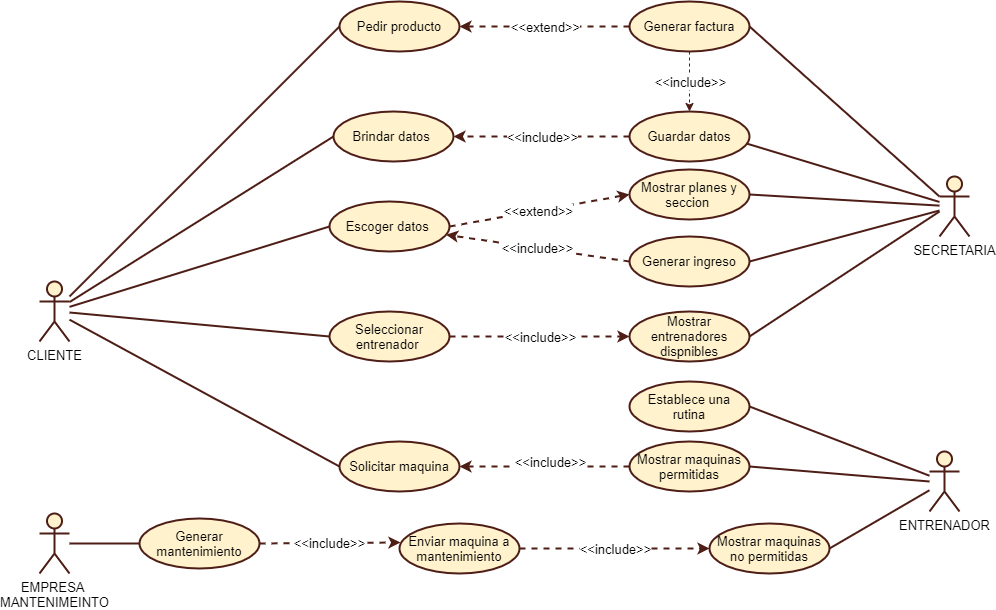

The diagram above was exported from draw.io. Its source (the exported page's mxGraphModel, read from the mxfile embedded in the PNG):
<mxGraphModel dx="828" dy="452" grid="1" gridSize="10" guides="1" tooltips="1" connect="1" arrows="1" fold="1" page="1" pageScale="1" pageWidth="827" pageHeight="1169" math="0" shadow="0">
  <root>
    <mxCell id="0" />
    <mxCell id="1" parent="0" />
    <mxCell id="34jgS9adpUnt2pG8Pyv--1" value="CLIENTE" style="shape=umlActor;verticalLabelPosition=bottom;verticalAlign=top;html=1;outlineConnect=0;fillColor=#fff2cc;strokeColor=#4D1D16;fontSize=13;strokeWidth=2;" parent="1" vertex="1">
      <mxGeometry x="60" y="330" width="30" height="60" as="geometry" />
    </mxCell>
    <mxCell id="34jgS9adpUnt2pG8Pyv--3" value="Brindar datos&amp;nbsp;" style="ellipse;whiteSpace=wrap;html=1;fillColor=#fff2cc;strokeColor=#4D1D16;fontSize=13;strokeWidth=2;" parent="1" vertex="1">
      <mxGeometry x="354" y="160" width="120" height="50" as="geometry" />
    </mxCell>
    <mxCell id="34jgS9adpUnt2pG8Pyv--4" value="SECRETARIA" style="shape=umlActor;verticalLabelPosition=bottom;verticalAlign=top;html=1;outlineConnect=0;fillColor=#fff2cc;strokeColor=#4D1D16;fontSize=13;strokeWidth=2;" parent="1" vertex="1">
      <mxGeometry x="960" y="225" width="30" height="60" as="geometry" />
    </mxCell>
    <mxCell id="34jgS9adpUnt2pG8Pyv--5" value="" style="endArrow=none;html=1;entryX=0;entryY=0.5;entryDx=0;entryDy=0;fontSize=13;strokeWidth=2;strokeColor=#4D1D16;" parent="1" source="34jgS9adpUnt2pG8Pyv--1" target="34jgS9adpUnt2pG8Pyv--3" edge="1">
      <mxGeometry width="50" height="50" relative="1" as="geometry">
        <mxPoint x="180" y="380" as="sourcePoint" />
        <mxPoint x="230" y="330" as="targetPoint" />
      </mxGeometry>
    </mxCell>
    <mxCell id="34jgS9adpUnt2pG8Pyv--12" value="Guardar datos" style="ellipse;whiteSpace=wrap;html=1;fillColor=#fff2cc;strokeColor=#4D1D16;fontSize=13;strokeWidth=2;" parent="1" vertex="1">
      <mxGeometry x="650" y="160" width="120" height="50" as="geometry" />
    </mxCell>
    <mxCell id="34jgS9adpUnt2pG8Pyv--17" value="" style="endArrow=classic;html=1;entryX=1;entryY=0.5;entryDx=0;entryDy=0;exitX=0;exitY=0.5;exitDx=0;exitDy=0;dashed=1;fontSize=13;strokeWidth=2;strokeColor=#4D1D16;" parent="1" source="34jgS9adpUnt2pG8Pyv--12" target="34jgS9adpUnt2pG8Pyv--3" edge="1">
      <mxGeometry relative="1" as="geometry">
        <mxPoint x="190" y="370" as="sourcePoint" />
        <mxPoint x="290" y="370" as="targetPoint" />
      </mxGeometry>
    </mxCell>
    <mxCell id="34jgS9adpUnt2pG8Pyv--18" value="&amp;lt;&amp;lt;include&amp;gt;&amp;gt;" style="edgeLabel;resizable=0;html=1;align=center;verticalAlign=middle;fontSize=13;" parent="34jgS9adpUnt2pG8Pyv--17" connectable="0" vertex="1">
      <mxGeometry relative="1" as="geometry" />
    </mxCell>
    <mxCell id="34jgS9adpUnt2pG8Pyv--19" value="" style="endArrow=none;html=1;exitX=0.975;exitY=0.64;exitDx=0;exitDy=0;exitPerimeter=0;fontSize=13;strokeWidth=2;strokeColor=#4D1D16;" parent="1" source="34jgS9adpUnt2pG8Pyv--12" target="34jgS9adpUnt2pG8Pyv--4" edge="1">
      <mxGeometry width="50" height="50" relative="1" as="geometry">
        <mxPoint x="610" y="290" as="sourcePoint" />
        <mxPoint x="660" y="240" as="targetPoint" />
      </mxGeometry>
    </mxCell>
    <mxCell id="34jgS9adpUnt2pG8Pyv--21" value="Mostrar planes y seccion&amp;nbsp;" style="ellipse;whiteSpace=wrap;html=1;fillColor=#fff2cc;strokeColor=#4D1D16;fontSize=13;strokeWidth=2;" parent="1" vertex="1">
      <mxGeometry x="650" y="218" width="120" height="50" as="geometry" />
    </mxCell>
    <mxCell id="34jgS9adpUnt2pG8Pyv--22" value="" style="endArrow=none;html=1;exitX=1;exitY=0.5;exitDx=0;exitDy=0;fontSize=13;strokeWidth=2;strokeColor=#4D1D16;" parent="1" source="34jgS9adpUnt2pG8Pyv--21" target="34jgS9adpUnt2pG8Pyv--4" edge="1">
      <mxGeometry width="50" height="50" relative="1" as="geometry">
        <mxPoint x="860" y="470" as="sourcePoint" />
        <mxPoint x="910" y="420" as="targetPoint" />
      </mxGeometry>
    </mxCell>
    <mxCell id="34jgS9adpUnt2pG8Pyv--23" value="Escoger datos&amp;nbsp;" style="ellipse;whiteSpace=wrap;html=1;fillColor=#fff2cc;strokeColor=#4D1D16;fontSize=13;strokeWidth=2;" parent="1" vertex="1">
      <mxGeometry x="350" y="250" width="120" height="50" as="geometry" />
    </mxCell>
    <mxCell id="34jgS9adpUnt2pG8Pyv--24" value="" style="endArrow=none;html=1;entryX=0;entryY=0.5;entryDx=0;entryDy=0;fontSize=13;strokeWidth=2;strokeColor=#4D1D16;" parent="1" source="34jgS9adpUnt2pG8Pyv--1" target="34jgS9adpUnt2pG8Pyv--23" edge="1">
      <mxGeometry width="50" height="50" relative="1" as="geometry">
        <mxPoint x="100" y="361.7924528301887" as="sourcePoint" />
        <mxPoint x="350" y="225" as="targetPoint" />
      </mxGeometry>
    </mxCell>
    <mxCell id="34jgS9adpUnt2pG8Pyv--26" value="" style="endArrow=classic;html=1;entryX=0;entryY=0.5;entryDx=0;entryDy=0;exitX=1;exitY=0.5;exitDx=0;exitDy=0;dashed=1;fontSize=13;strokeWidth=2;strokeColor=#4D1D16;" parent="1" source="34jgS9adpUnt2pG8Pyv--23" target="34jgS9adpUnt2pG8Pyv--21" edge="1">
      <mxGeometry relative="1" as="geometry">
        <mxPoint x="672.04" y="258" as="sourcePoint" />
        <mxPoint x="470" y="225" as="targetPoint" />
      </mxGeometry>
    </mxCell>
    <mxCell id="34jgS9adpUnt2pG8Pyv--27" value="&amp;lt;&amp;lt;extend&amp;gt;&amp;gt;" style="edgeLabel;resizable=0;html=1;align=center;verticalAlign=middle;fontSize=13;" parent="34jgS9adpUnt2pG8Pyv--26" connectable="0" vertex="1">
      <mxGeometry relative="1" as="geometry">
        <mxPoint x="-1" as="offset" />
      </mxGeometry>
    </mxCell>
    <mxCell id="34jgS9adpUnt2pG8Pyv--50" value="Mostrar entrenadores dispnibles" style="ellipse;whiteSpace=wrap;html=1;fillColor=#fff2cc;strokeColor=#4D1D16;fontSize=13;strokeWidth=2;" parent="1" vertex="1">
      <mxGeometry x="650" y="360" width="120" height="50" as="geometry" />
    </mxCell>
    <mxCell id="34jgS9adpUnt2pG8Pyv--51" value="" style="endArrow=none;html=1;exitX=1;exitY=0.5;exitDx=0;exitDy=0;fontSize=13;strokeWidth=2;strokeColor=#4D1D16;" parent="1" source="34jgS9adpUnt2pG8Pyv--50" edge="1">
      <mxGeometry width="50" height="50" relative="1" as="geometry">
        <mxPoint x="780" y="260" as="sourcePoint" />
        <mxPoint x="960" y="260" as="targetPoint" />
      </mxGeometry>
    </mxCell>
    <mxCell id="34jgS9adpUnt2pG8Pyv--52" value="Seleccionar entrenador&amp;nbsp;" style="ellipse;whiteSpace=wrap;html=1;fillColor=#fff2cc;strokeColor=#4D1D16;fontSize=13;strokeWidth=2;" parent="1" vertex="1">
      <mxGeometry x="350" y="360" width="120" height="50" as="geometry" />
    </mxCell>
    <mxCell id="34jgS9adpUnt2pG8Pyv--53" value="" style="endArrow=none;html=1;entryX=0;entryY=0.5;entryDx=0;entryDy=0;fontSize=13;strokeWidth=2;strokeColor=#4D1D16;" parent="1" target="34jgS9adpUnt2pG8Pyv--52" edge="1">
      <mxGeometry width="50" height="50" relative="1" as="geometry">
        <mxPoint x="90" y="361" as="sourcePoint" />
        <mxPoint x="350" y="310" as="targetPoint" />
      </mxGeometry>
    </mxCell>
    <mxCell id="34jgS9adpUnt2pG8Pyv--54" value="" style="endArrow=classic;html=1;entryX=0;entryY=0.5;entryDx=0;entryDy=0;exitX=1;exitY=0.5;exitDx=0;exitDy=0;dashed=1;fontSize=13;strokeWidth=2;strokeColor=#4D1D16;" parent="1" source="34jgS9adpUnt2pG8Pyv--52" target="34jgS9adpUnt2pG8Pyv--50" edge="1">
      <mxGeometry relative="1" as="geometry">
        <mxPoint x="470" y="393" as="sourcePoint" />
        <mxPoint x="660" y="343" as="targetPoint" />
      </mxGeometry>
    </mxCell>
    <mxCell id="34jgS9adpUnt2pG8Pyv--55" value="&amp;lt;&amp;lt;include&amp;gt;&amp;gt;" style="edgeLabel;resizable=0;html=1;align=center;verticalAlign=middle;fontSize=13;" parent="34jgS9adpUnt2pG8Pyv--54" connectable="0" vertex="1">
      <mxGeometry relative="1" as="geometry" />
    </mxCell>
    <mxCell id="34jgS9adpUnt2pG8Pyv--57" value="Establece una rutina" style="ellipse;whiteSpace=wrap;html=1;fillColor=#fff2cc;strokeColor=#4D1D16;fontSize=13;strokeWidth=2;" parent="1" vertex="1">
      <mxGeometry x="650" y="430" width="120" height="50" as="geometry" />
    </mxCell>
    <mxCell id="34jgS9adpUnt2pG8Pyv--60" value="Generar ingreso" style="ellipse;whiteSpace=wrap;html=1;fillColor=#fff2cc;strokeColor=#4D1D16;fontSize=13;strokeWidth=2;" parent="1" vertex="1">
      <mxGeometry x="650" y="285" width="120" height="50" as="geometry" />
    </mxCell>
    <mxCell id="34jgS9adpUnt2pG8Pyv--61" value="" style="endArrow=none;html=1;exitX=1;exitY=0.5;exitDx=0;exitDy=0;fontSize=13;strokeWidth=2;strokeColor=#4D1D16;" parent="1" source="34jgS9adpUnt2pG8Pyv--60" target="34jgS9adpUnt2pG8Pyv--4" edge="1">
      <mxGeometry width="50" height="50" relative="1" as="geometry">
        <mxPoint x="770" y="360" as="sourcePoint" />
        <mxPoint x="960" y="235" as="targetPoint" />
      </mxGeometry>
    </mxCell>
    <mxCell id="34jgS9adpUnt2pG8Pyv--62" value="" style="endArrow=classic;html=1;exitX=0;exitY=0.5;exitDx=0;exitDy=0;dashed=1;fontSize=13;strokeWidth=2;strokeColor=#4D1D16;" parent="1" source="34jgS9adpUnt2pG8Pyv--60" target="34jgS9adpUnt2pG8Pyv--23" edge="1">
      <mxGeometry relative="1" as="geometry">
        <mxPoint x="480" y="253" as="sourcePoint" />
        <mxPoint x="660" y="253" as="targetPoint" />
      </mxGeometry>
    </mxCell>
    <mxCell id="34jgS9adpUnt2pG8Pyv--63" value="&amp;lt;&amp;lt;include&amp;gt;&amp;gt;" style="edgeLabel;resizable=0;html=1;align=center;verticalAlign=middle;fontSize=13;" parent="34jgS9adpUnt2pG8Pyv--62" connectable="0" vertex="1">
      <mxGeometry relative="1" as="geometry" />
    </mxCell>
    <mxCell id="34jgS9adpUnt2pG8Pyv--64" value="Solicitar maquina" style="ellipse;whiteSpace=wrap;html=1;fillColor=#fff2cc;strokeColor=#4D1D16;fontSize=13;strokeWidth=2;" parent="1" vertex="1">
      <mxGeometry x="360" y="490" width="120" height="50" as="geometry" />
    </mxCell>
    <mxCell id="34jgS9adpUnt2pG8Pyv--65" value="" style="endArrow=none;html=1;entryX=0;entryY=0.5;entryDx=0;entryDy=0;fontSize=13;strokeWidth=2;strokeColor=#4D1D16;" parent="1" source="34jgS9adpUnt2pG8Pyv--1" target="34jgS9adpUnt2pG8Pyv--64" edge="1">
      <mxGeometry width="50" height="50" relative="1" as="geometry">
        <mxPoint x="100" y="371" as="sourcePoint" />
        <mxPoint x="360" y="395" as="targetPoint" />
      </mxGeometry>
    </mxCell>
    <mxCell id="34jgS9adpUnt2pG8Pyv--68" value="ENTRENADOR" style="shape=umlActor;verticalLabelPosition=bottom;verticalAlign=top;html=1;outlineConnect=0;fillColor=#fff2cc;strokeColor=#4D1D16;fontSize=13;strokeWidth=2;" parent="1" vertex="1">
      <mxGeometry x="950" y="500" width="30" height="60" as="geometry" />
    </mxCell>
    <mxCell id="34jgS9adpUnt2pG8Pyv--69" value="" style="endArrow=none;html=1;exitX=1;exitY=0.5;exitDx=0;exitDy=0;fontSize=13;strokeWidth=2;strokeColor=#4D1D16;" parent="1" source="34jgS9adpUnt2pG8Pyv--57" target="34jgS9adpUnt2pG8Pyv--68" edge="1">
      <mxGeometry width="50" height="50" relative="1" as="geometry">
        <mxPoint x="780" y="395" as="sourcePoint" />
        <mxPoint x="970" y="270" as="targetPoint" />
      </mxGeometry>
    </mxCell>
    <mxCell id="34jgS9adpUnt2pG8Pyv--71" value="Mostrar maquinas permitidas" style="ellipse;whiteSpace=wrap;html=1;fillColor=#fff2cc;strokeColor=#4D1D16;fontSize=13;strokeWidth=2;" parent="1" vertex="1">
      <mxGeometry x="650" y="490" width="120" height="50" as="geometry" />
    </mxCell>
    <mxCell id="34jgS9adpUnt2pG8Pyv--72" value="" style="endArrow=none;html=1;exitX=1;exitY=0.5;exitDx=0;exitDy=0;fontSize=13;strokeWidth=2;strokeColor=#4D1D16;" parent="1" source="34jgS9adpUnt2pG8Pyv--71" edge="1">
      <mxGeometry width="50" height="50" relative="1" as="geometry">
        <mxPoint x="780" y="465" as="sourcePoint" />
        <mxPoint x="950" y="530" as="targetPoint" />
      </mxGeometry>
    </mxCell>
    <mxCell id="34jgS9adpUnt2pG8Pyv--73" value="" style="endArrow=classic;html=1;entryX=1;entryY=0.5;entryDx=0;entryDy=0;exitX=0;exitY=0.5;exitDx=0;exitDy=0;dashed=1;fontSize=13;strokeWidth=2;strokeColor=#4D1D16;" parent="1" source="34jgS9adpUnt2pG8Pyv--71" target="34jgS9adpUnt2pG8Pyv--64" edge="1">
      <mxGeometry relative="1" as="geometry">
        <mxPoint x="480" y="395" as="sourcePoint" />
        <mxPoint x="660" y="395" as="targetPoint" />
      </mxGeometry>
    </mxCell>
    <mxCell id="34jgS9adpUnt2pG8Pyv--74" value="&amp;lt;&amp;lt;include&amp;gt;&amp;gt;" style="edgeLabel;resizable=0;html=1;align=center;verticalAlign=middle;fontSize=13;" parent="34jgS9adpUnt2pG8Pyv--73" connectable="0" vertex="1">
      <mxGeometry relative="1" as="geometry">
        <mxPoint x="5" y="-5" as="offset" />
      </mxGeometry>
    </mxCell>
    <mxCell id="34jgS9adpUnt2pG8Pyv--75" value="Mostrar maquinas no permitidas" style="ellipse;whiteSpace=wrap;html=1;fillColor=#fff2cc;strokeColor=#4D1D16;fontSize=13;strokeWidth=2;" parent="1" vertex="1">
      <mxGeometry x="730" y="572" width="120" height="50" as="geometry" />
    </mxCell>
    <mxCell id="34jgS9adpUnt2pG8Pyv--76" value="" style="endArrow=none;html=1;exitX=1;exitY=0.5;exitDx=0;exitDy=0;fontSize=13;strokeWidth=2;strokeColor=#4D1D16;" parent="1" source="34jgS9adpUnt2pG8Pyv--75" target="34jgS9adpUnt2pG8Pyv--68" edge="1">
      <mxGeometry width="50" height="50" relative="1" as="geometry">
        <mxPoint x="780" y="525" as="sourcePoint" />
        <mxPoint x="960" y="530" as="targetPoint" />
      </mxGeometry>
    </mxCell>
    <mxCell id="34jgS9adpUnt2pG8Pyv--77" value="" style="endArrow=classic;html=1;exitX=1;exitY=0.5;exitDx=0;exitDy=0;dashed=1;entryX=0;entryY=0.5;entryDx=0;entryDy=0;fontSize=13;strokeWidth=2;strokeColor=#4D1D16;" parent="1" source="34jgS9adpUnt2pG8Pyv--79" target="34jgS9adpUnt2pG8Pyv--75" edge="1">
      <mxGeometry relative="1" as="geometry">
        <mxPoint x="660" y="525" as="sourcePoint" />
        <mxPoint x="520" y="630" as="targetPoint" />
      </mxGeometry>
    </mxCell>
    <mxCell id="34jgS9adpUnt2pG8Pyv--78" value="&amp;lt;&amp;lt;include&amp;gt;&amp;gt;" style="edgeLabel;resizable=0;html=1;align=center;verticalAlign=middle;fontSize=13;" parent="34jgS9adpUnt2pG8Pyv--77" connectable="0" vertex="1">
      <mxGeometry relative="1" as="geometry" />
    </mxCell>
    <mxCell id="34jgS9adpUnt2pG8Pyv--79" value="Enviar maquina a mantenimiento" style="ellipse;whiteSpace=wrap;html=1;fillColor=#fff2cc;strokeColor=#4D1D16;fontSize=13;strokeWidth=2;" parent="1" vertex="1">
      <mxGeometry x="420" y="572" width="120" height="50" as="geometry" />
    </mxCell>
    <mxCell id="34jgS9adpUnt2pG8Pyv--80" value="EMPRESA &lt;br style=&quot;font-size: 13px;&quot;&gt;MANTENIMEINTO" style="shape=umlActor;verticalLabelPosition=bottom;verticalAlign=top;html=1;outlineConnect=0;fillColor=#fff2cc;strokeColor=#4D1D16;fontSize=13;strokeWidth=2;" parent="1" vertex="1">
      <mxGeometry x="60" y="562" width="30" height="60" as="geometry" />
    </mxCell>
    <mxCell id="34jgS9adpUnt2pG8Pyv--83" value="" style="endArrow=none;html=1;entryX=0;entryY=0.5;entryDx=0;entryDy=0;fontSize=13;strokeWidth=2;strokeColor=#4D1D16;" parent="1" source="34jgS9adpUnt2pG8Pyv--80" target="34jgS9adpUnt2pG8Pyv--84" edge="1">
      <mxGeometry width="50" height="50" relative="1" as="geometry">
        <mxPoint x="110" y="662" as="sourcePoint" />
        <mxPoint x="350" y="682" as="targetPoint" />
      </mxGeometry>
    </mxCell>
    <mxCell id="34jgS9adpUnt2pG8Pyv--84" value="Generar mantenimiento" style="ellipse;whiteSpace=wrap;html=1;fillColor=#fff2cc;strokeColor=#4D1D16;fontSize=13;strokeWidth=2;" parent="1" vertex="1">
      <mxGeometry x="160" y="567" width="120" height="50" as="geometry" />
    </mxCell>
    <mxCell id="34jgS9adpUnt2pG8Pyv--85" value="" style="endArrow=classic;html=1;exitX=1;exitY=0.5;exitDx=0;exitDy=0;dashed=1;entryX=0.008;entryY=0.38;entryDx=0;entryDy=0;entryPerimeter=0;fontSize=13;strokeWidth=2;strokeColor=#4D1D16;" parent="1" source="34jgS9adpUnt2pG8Pyv--84" target="34jgS9adpUnt2pG8Pyv--79" edge="1">
      <mxGeometry relative="1" as="geometry">
        <mxPoint x="490" y="617" as="sourcePoint" />
        <mxPoint x="660" y="607" as="targetPoint" />
      </mxGeometry>
    </mxCell>
    <mxCell id="34jgS9adpUnt2pG8Pyv--86" value="&amp;lt;&amp;lt;include&amp;gt;&amp;gt;" style="edgeLabel;resizable=0;html=1;align=center;verticalAlign=middle;fontSize=13;" parent="34jgS9adpUnt2pG8Pyv--85" connectable="0" vertex="1">
      <mxGeometry relative="1" as="geometry" />
    </mxCell>
    <mxCell id="34jgS9adpUnt2pG8Pyv--87" value="Pedir producto" style="ellipse;whiteSpace=wrap;html=1;fillColor=#fff2cc;strokeColor=#4D1D16;fontSize=13;strokeWidth=2;" parent="1" vertex="1">
      <mxGeometry x="360" y="50" width="120" height="50" as="geometry" />
    </mxCell>
    <mxCell id="34jgS9adpUnt2pG8Pyv--88" value="" style="endArrow=none;html=1;entryX=0;entryY=0.5;entryDx=0;entryDy=0;fontSize=13;strokeWidth=2;strokeColor=#4D1D16;" parent="1" source="34jgS9adpUnt2pG8Pyv--1" target="34jgS9adpUnt2pG8Pyv--87" edge="1">
      <mxGeometry width="50" height="50" relative="1" as="geometry">
        <mxPoint x="100" y="360.5913978494624" as="sourcePoint" />
        <mxPoint x="364" y="195" as="targetPoint" />
      </mxGeometry>
    </mxCell>
    <mxCell id="34jgS9adpUnt2pG8Pyv--89" value="Generar factura" style="ellipse;whiteSpace=wrap;html=1;fillColor=#fff2cc;strokeColor=#4D1D16;fontSize=13;strokeWidth=2;" parent="1" vertex="1">
      <mxGeometry x="650" y="50" width="120" height="50" as="geometry" />
    </mxCell>
    <mxCell id="34jgS9adpUnt2pG8Pyv--90" value="" style="endArrow=none;html=1;exitX=1;exitY=0.5;exitDx=0;exitDy=0;entryX=0;entryY=0.3333333333333333;entryDx=0;entryDy=0;entryPerimeter=0;fontSize=13;strokeWidth=2;strokeColor=#4D1D16;" parent="1" source="34jgS9adpUnt2pG8Pyv--89" target="34jgS9adpUnt2pG8Pyv--4" edge="1">
      <mxGeometry width="50" height="50" relative="1" as="geometry">
        <mxPoint x="777" y="202" as="sourcePoint" />
        <mxPoint x="970" y="260.4567307692307" as="targetPoint" />
      </mxGeometry>
    </mxCell>
    <mxCell id="34jgS9adpUnt2pG8Pyv--91" value="" style="endArrow=classic;html=1;entryX=1;entryY=0.5;entryDx=0;entryDy=0;exitX=0;exitY=0.5;exitDx=0;exitDy=0;dashed=1;fontSize=13;strokeWidth=2;strokeColor=#4D1D16;" parent="1" source="34jgS9adpUnt2pG8Pyv--89" target="34jgS9adpUnt2pG8Pyv--87" edge="1">
      <mxGeometry relative="1" as="geometry">
        <mxPoint x="660" y="195" as="sourcePoint" />
        <mxPoint x="484" y="195" as="targetPoint" />
      </mxGeometry>
    </mxCell>
    <mxCell id="34jgS9adpUnt2pG8Pyv--92" value="&amp;lt;&amp;lt;extend&amp;gt;&amp;gt;" style="edgeLabel;resizable=0;html=1;align=center;verticalAlign=middle;fontSize=13;" parent="34jgS9adpUnt2pG8Pyv--91" connectable="0" vertex="1">
      <mxGeometry relative="1" as="geometry" />
    </mxCell>
    <mxCell id="34jgS9adpUnt2pG8Pyv--93" value="" style="endArrow=classic;html=1;entryX=0.5;entryY=0;entryDx=0;entryDy=0;exitX=0.5;exitY=1;exitDx=0;exitDy=0;dashed=1;fontSize=13;strokeColor=#4D1D16;" parent="1" source="34jgS9adpUnt2pG8Pyv--89" target="34jgS9adpUnt2pG8Pyv--12" edge="1">
      <mxGeometry relative="1" as="geometry">
        <mxPoint x="660" y="85" as="sourcePoint" />
        <mxPoint x="481.96000000000004" y="142" as="targetPoint" />
      </mxGeometry>
    </mxCell>
    <mxCell id="34jgS9adpUnt2pG8Pyv--94" value="&amp;lt;&amp;lt;include&amp;gt;&amp;gt;" style="edgeLabel;resizable=0;html=1;align=center;verticalAlign=middle;fontSize=13;" parent="34jgS9adpUnt2pG8Pyv--93" connectable="0" vertex="1">
      <mxGeometry relative="1" as="geometry" />
    </mxCell>
  </root>
</mxGraphModel>